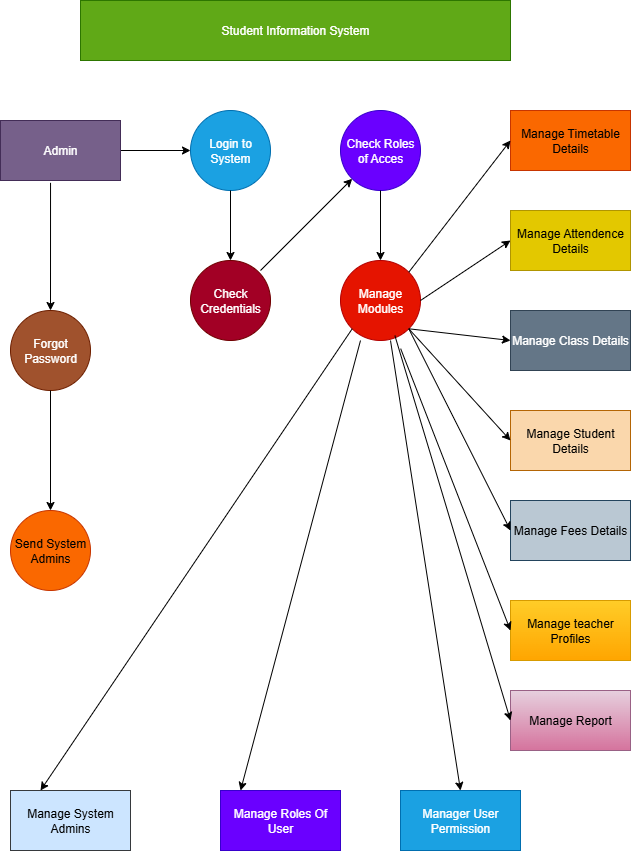

The diagram above was exported from draw.io. Its source (the exported page's mxGraphModel, read from the mxfile embedded in the PNG):
<mxGraphModel dx="1042" dy="562" grid="1" gridSize="10" guides="1" tooltips="1" connect="1" arrows="1" fold="1" page="1" pageScale="1" pageWidth="850" pageHeight="1100" math="0" shadow="0">
  <root>
    <mxCell id="0" />
    <mxCell id="1" parent="0" />
    <mxCell id="7tjqrIDJ4w1RmcFK2csf-1" value="Student Information System" style="rounded=0;whiteSpace=wrap;html=1;fillColor=#60a917;fontColor=#ffffff;strokeColor=#2D7600;" parent="1" vertex="1">
      <mxGeometry x="90" y="20" width="430" height="60" as="geometry" />
    </mxCell>
    <mxCell id="7tjqrIDJ4w1RmcFK2csf-3" value="Forgot Password" style="ellipse;whiteSpace=wrap;html=1;aspect=fixed;fillColor=#a0522d;fontColor=#ffffff;strokeColor=#6D1F00;" parent="1" vertex="1">
      <mxGeometry x="20" y="330" width="80" height="80" as="geometry" />
    </mxCell>
    <mxCell id="7tjqrIDJ4w1RmcFK2csf-4" value="Login to System" style="ellipse;whiteSpace=wrap;html=1;aspect=fixed;fillColor=#1ba1e2;fontColor=#ffffff;strokeColor=#006EAF;" parent="1" vertex="1">
      <mxGeometry x="200" y="130" width="80" height="80" as="geometry" />
    </mxCell>
    <mxCell id="7tjqrIDJ4w1RmcFK2csf-5" value="Check Roles of Acces" style="ellipse;whiteSpace=wrap;html=1;aspect=fixed;fillColor=#6a00ff;fontColor=#ffffff;strokeColor=#3700CC;" parent="1" vertex="1">
      <mxGeometry x="350" y="130" width="80" height="80" as="geometry" />
    </mxCell>
    <mxCell id="7tjqrIDJ4w1RmcFK2csf-6" value="Send System Admins" style="ellipse;whiteSpace=wrap;html=1;aspect=fixed;fillColor=#fa6800;fontColor=#000000;strokeColor=#C73500;" parent="1" vertex="1">
      <mxGeometry x="20" y="530" width="80" height="80" as="geometry" />
    </mxCell>
    <mxCell id="7tjqrIDJ4w1RmcFK2csf-7" value="Check Credentials" style="ellipse;whiteSpace=wrap;html=1;aspect=fixed;fillColor=#a20025;fontColor=#ffffff;strokeColor=#6F0000;" parent="1" vertex="1">
      <mxGeometry x="200" y="280" width="80" height="80" as="geometry" />
    </mxCell>
    <mxCell id="7tjqrIDJ4w1RmcFK2csf-8" value="Manage Modules" style="ellipse;whiteSpace=wrap;html=1;aspect=fixed;fillColor=#e51400;fontColor=#ffffff;strokeColor=#B20000;" parent="1" vertex="1">
      <mxGeometry x="350" y="280" width="80" height="80" as="geometry" />
    </mxCell>
    <mxCell id="7tjqrIDJ4w1RmcFK2csf-9" value="Manage Timetable Details" style="rounded=0;whiteSpace=wrap;html=1;fillColor=#fa6800;fontColor=#000000;strokeColor=#C73500;" parent="1" vertex="1">
      <mxGeometry x="520" y="130" width="120" height="60" as="geometry" />
    </mxCell>
    <mxCell id="7tjqrIDJ4w1RmcFK2csf-10" value="Manage Attendence Details" style="rounded=0;whiteSpace=wrap;html=1;fillColor=#e3c800;fontColor=#000000;strokeColor=#B09500;" parent="1" vertex="1">
      <mxGeometry x="520" y="230" width="120" height="60" as="geometry" />
    </mxCell>
    <mxCell id="7tjqrIDJ4w1RmcFK2csf-11" value="Manage Class Details" style="rounded=0;whiteSpace=wrap;html=1;fillColor=#647687;fontColor=#ffffff;strokeColor=#314354;" parent="1" vertex="1">
      <mxGeometry x="520" y="330" width="120" height="60" as="geometry" />
    </mxCell>
    <mxCell id="7tjqrIDJ4w1RmcFK2csf-12" value="Manage Student Details" style="rounded=0;whiteSpace=wrap;html=1;fillColor=#fad7ac;strokeColor=#b46504;" parent="1" vertex="1">
      <mxGeometry x="520" y="430" width="120" height="60" as="geometry" />
    </mxCell>
    <mxCell id="7tjqrIDJ4w1RmcFK2csf-13" value="Manage Fees Details" style="rounded=0;whiteSpace=wrap;html=1;fillColor=#bac8d3;strokeColor=#23445d;" parent="1" vertex="1">
      <mxGeometry x="520" y="520" width="120" height="60" as="geometry" />
    </mxCell>
    <mxCell id="7tjqrIDJ4w1RmcFK2csf-15" value="Manage Report" style="rounded=0;whiteSpace=wrap;html=1;fillColor=#e6d0de;gradientColor=#d5739d;strokeColor=#996185;" parent="1" vertex="1">
      <mxGeometry x="520" y="710" width="120" height="60" as="geometry" />
    </mxCell>
    <mxCell id="7tjqrIDJ4w1RmcFK2csf-16" value="Manage System Admins" style="rounded=0;whiteSpace=wrap;html=1;fillColor=#cce5ff;strokeColor=#36393d;" parent="1" vertex="1">
      <mxGeometry x="20" y="810" width="120" height="60" as="geometry" />
    </mxCell>
    <mxCell id="7tjqrIDJ4w1RmcFK2csf-17" value="Manage Roles Of User" style="rounded=0;whiteSpace=wrap;html=1;fillColor=#6a00ff;strokeColor=#3700CC;fontColor=#ffffff;" parent="1" vertex="1">
      <mxGeometry x="230" y="810" width="120" height="60" as="geometry" />
    </mxCell>
    <mxCell id="7tjqrIDJ4w1RmcFK2csf-18" value="Manager User Permission" style="rounded=0;whiteSpace=wrap;html=1;fillColor=#1ba1e2;fontColor=#ffffff;strokeColor=#006EAF;" parent="1" vertex="1">
      <mxGeometry x="410" y="810" width="120" height="60" as="geometry" />
    </mxCell>
    <mxCell id="7tjqrIDJ4w1RmcFK2csf-24" value="Manage teacher Profiles" style="rounded=0;whiteSpace=wrap;html=1;fillColor=#ffcd28;strokeColor=#d79b00;gradientColor=#ffa500;" parent="1" vertex="1">
      <mxGeometry x="520" y="620" width="120" height="60" as="geometry" />
    </mxCell>
    <mxCell id="7tjqrIDJ4w1RmcFK2csf-28" value="" style="endArrow=classic;html=1;rounded=0;entryX=0;entryY=0.5;entryDx=0;entryDy=0;exitX=1;exitY=0.5;exitDx=0;exitDy=0;" parent="1" target="7tjqrIDJ4w1RmcFK2csf-4" edge="1">
      <mxGeometry width="50" height="50" relative="1" as="geometry">
        <mxPoint x="129.99999999999977" y="170" as="sourcePoint" />
        <mxPoint x="190" y="150" as="targetPoint" />
      </mxGeometry>
    </mxCell>
    <mxCell id="7tjqrIDJ4w1RmcFK2csf-30" value="" style="endArrow=classic;html=1;rounded=0;entryX=0.5;entryY=0;entryDx=0;entryDy=0;exitX=0.417;exitY=1.039;exitDx=0;exitDy=0;exitPerimeter=0;" parent="1" target="7tjqrIDJ4w1RmcFK2csf-3" edge="1">
      <mxGeometry width="50" height="50" relative="1" as="geometry">
        <mxPoint x="60.039999999999736" y="202.33999999999992" as="sourcePoint" />
        <mxPoint x="90" y="260" as="targetPoint" />
      </mxGeometry>
    </mxCell>
    <mxCell id="7tjqrIDJ4w1RmcFK2csf-31" value="" style="endArrow=classic;html=1;rounded=0;entryX=0.5;entryY=0;entryDx=0;entryDy=0;exitX=0.5;exitY=1;exitDx=0;exitDy=0;" parent="1" source="7tjqrIDJ4w1RmcFK2csf-4" target="7tjqrIDJ4w1RmcFK2csf-7" edge="1">
      <mxGeometry width="50" height="50" relative="1" as="geometry">
        <mxPoint x="200" y="270" as="sourcePoint" />
        <mxPoint x="250" y="220" as="targetPoint" />
      </mxGeometry>
    </mxCell>
    <mxCell id="7tjqrIDJ4w1RmcFK2csf-32" value="" style="endArrow=classic;html=1;rounded=0;entryX=0;entryY=1;entryDx=0;entryDy=0;" parent="1" target="7tjqrIDJ4w1RmcFK2csf-5" edge="1">
      <mxGeometry width="50" height="50" relative="1" as="geometry">
        <mxPoint x="270" y="290" as="sourcePoint" />
        <mxPoint x="320" y="250" as="targetPoint" />
      </mxGeometry>
    </mxCell>
    <mxCell id="7tjqrIDJ4w1RmcFK2csf-33" value="" style="endArrow=classic;html=1;rounded=0;entryX=0.5;entryY=0;entryDx=0;entryDy=0;exitX=0.5;exitY=1;exitDx=0;exitDy=0;" parent="1" source="7tjqrIDJ4w1RmcFK2csf-5" target="7tjqrIDJ4w1RmcFK2csf-8" edge="1">
      <mxGeometry width="50" height="50" relative="1" as="geometry">
        <mxPoint x="360" y="270" as="sourcePoint" />
        <mxPoint x="410" y="220" as="targetPoint" />
      </mxGeometry>
    </mxCell>
    <mxCell id="7tjqrIDJ4w1RmcFK2csf-34" value="" style="endArrow=classic;html=1;rounded=0;entryX=0.5;entryY=0;entryDx=0;entryDy=0;" parent="1" source="7tjqrIDJ4w1RmcFK2csf-3" target="7tjqrIDJ4w1RmcFK2csf-6" edge="1">
      <mxGeometry width="50" height="50" relative="1" as="geometry">
        <mxPoint x="20" y="470" as="sourcePoint" />
        <mxPoint x="70" y="420" as="targetPoint" />
      </mxGeometry>
    </mxCell>
    <mxCell id="7tjqrIDJ4w1RmcFK2csf-35" value="" style="endArrow=classic;html=1;rounded=0;entryX=0.25;entryY=0;entryDx=0;entryDy=0;exitX=0;exitY=1;exitDx=0;exitDy=0;" parent="1" source="7tjqrIDJ4w1RmcFK2csf-8" target="7tjqrIDJ4w1RmcFK2csf-16" edge="1">
      <mxGeometry width="50" height="50" relative="1" as="geometry">
        <mxPoint x="200" y="520" as="sourcePoint" />
        <mxPoint x="250" y="470" as="targetPoint" />
      </mxGeometry>
    </mxCell>
    <mxCell id="7tjqrIDJ4w1RmcFK2csf-36" value="" style="endArrow=classic;html=1;rounded=0;entryX=0.167;entryY=0;entryDx=0;entryDy=0;entryPerimeter=0;" parent="1" target="7tjqrIDJ4w1RmcFK2csf-17" edge="1">
      <mxGeometry width="50" height="50" relative="1" as="geometry">
        <mxPoint x="370" y="360" as="sourcePoint" />
        <mxPoint x="260" y="790" as="targetPoint" />
      </mxGeometry>
    </mxCell>
    <mxCell id="7tjqrIDJ4w1RmcFK2csf-37" value="" style="endArrow=classic;html=1;rounded=0;entryX=0.5;entryY=0;entryDx=0;entryDy=0;" parent="1" target="7tjqrIDJ4w1RmcFK2csf-18" edge="1">
      <mxGeometry width="50" height="50" relative="1" as="geometry">
        <mxPoint x="400" y="360" as="sourcePoint" />
        <mxPoint x="450" y="540" as="targetPoint" />
      </mxGeometry>
    </mxCell>
    <mxCell id="7tjqrIDJ4w1RmcFK2csf-38" value="" style="endArrow=classic;html=1;rounded=0;entryX=0;entryY=0.5;entryDx=0;entryDy=0;exitX=1;exitY=0;exitDx=0;exitDy=0;" parent="1" source="7tjqrIDJ4w1RmcFK2csf-8" target="7tjqrIDJ4w1RmcFK2csf-9" edge="1">
      <mxGeometry width="50" height="50" relative="1" as="geometry">
        <mxPoint x="430" y="260" as="sourcePoint" />
        <mxPoint x="480" y="210" as="targetPoint" />
      </mxGeometry>
    </mxCell>
    <mxCell id="7tjqrIDJ4w1RmcFK2csf-39" value="" style="endArrow=classic;html=1;rounded=0;entryX=0;entryY=0.5;entryDx=0;entryDy=0;exitX=1;exitY=0.5;exitDx=0;exitDy=0;" parent="1" source="7tjqrIDJ4w1RmcFK2csf-8" target="7tjqrIDJ4w1RmcFK2csf-10" edge="1">
      <mxGeometry width="50" height="50" relative="1" as="geometry">
        <mxPoint x="450" y="310" as="sourcePoint" />
        <mxPoint x="500" y="260" as="targetPoint" />
      </mxGeometry>
    </mxCell>
    <mxCell id="7tjqrIDJ4w1RmcFK2csf-40" value="" style="endArrow=classic;html=1;rounded=0;entryX=0;entryY=0.5;entryDx=0;entryDy=0;exitX=1;exitY=1;exitDx=0;exitDy=0;" parent="1" source="7tjqrIDJ4w1RmcFK2csf-8" target="7tjqrIDJ4w1RmcFK2csf-11" edge="1">
      <mxGeometry width="50" height="50" relative="1" as="geometry">
        <mxPoint x="450" y="370" as="sourcePoint" />
        <mxPoint x="500" y="320" as="targetPoint" />
      </mxGeometry>
    </mxCell>
    <mxCell id="7tjqrIDJ4w1RmcFK2csf-41" value="" style="endArrow=classic;html=1;rounded=0;entryX=0;entryY=0.5;entryDx=0;entryDy=0;exitX=1;exitY=1;exitDx=0;exitDy=0;" parent="1" source="7tjqrIDJ4w1RmcFK2csf-8" target="7tjqrIDJ4w1RmcFK2csf-12" edge="1">
      <mxGeometry width="50" height="50" relative="1" as="geometry">
        <mxPoint x="450" y="460" as="sourcePoint" />
        <mxPoint x="500" y="410" as="targetPoint" />
      </mxGeometry>
    </mxCell>
    <mxCell id="7tjqrIDJ4w1RmcFK2csf-42" value="" style="endArrow=classic;html=1;rounded=0;entryX=0;entryY=0.5;entryDx=0;entryDy=0;exitX=1;exitY=1;exitDx=0;exitDy=0;" parent="1" source="7tjqrIDJ4w1RmcFK2csf-8" target="7tjqrIDJ4w1RmcFK2csf-13" edge="1">
      <mxGeometry width="50" height="50" relative="1" as="geometry">
        <mxPoint x="420" y="380" as="sourcePoint" />
        <mxPoint x="490" y="450" as="targetPoint" />
      </mxGeometry>
    </mxCell>
    <mxCell id="7tjqrIDJ4w1RmcFK2csf-43" value="" style="endArrow=classic;html=1;rounded=0;entryX=0;entryY=0.5;entryDx=0;entryDy=0;exitX=0.752;exitY=1.102;exitDx=0;exitDy=0;exitPerimeter=0;" parent="1" source="7tjqrIDJ4w1RmcFK2csf-8" target="7tjqrIDJ4w1RmcFK2csf-24" edge="1">
      <mxGeometry width="50" height="50" relative="1" as="geometry">
        <mxPoint x="460" y="670" as="sourcePoint" />
        <mxPoint x="510" y="620" as="targetPoint" />
      </mxGeometry>
    </mxCell>
    <mxCell id="7tjqrIDJ4w1RmcFK2csf-44" value="" style="endArrow=classic;html=1;rounded=0;entryX=0;entryY=0.5;entryDx=0;entryDy=0;exitX=0.68;exitY=0.939;exitDx=0;exitDy=0;exitPerimeter=0;" parent="1" source="7tjqrIDJ4w1RmcFK2csf-8" target="7tjqrIDJ4w1RmcFK2csf-15" edge="1">
      <mxGeometry width="50" height="50" relative="1" as="geometry">
        <mxPoint x="460" y="670" as="sourcePoint" />
        <mxPoint x="510" y="620" as="targetPoint" />
      </mxGeometry>
    </mxCell>
    <mxCell id="7tjqrIDJ4w1RmcFK2csf-45" value="Admin" style="rounded=0;whiteSpace=wrap;html=1;fillColor=#76608a;fontColor=#ffffff;strokeColor=#432D57;" parent="1" vertex="1">
      <mxGeometry x="10" y="140" width="120" height="60" as="geometry" />
    </mxCell>
  </root>
</mxGraphModel>